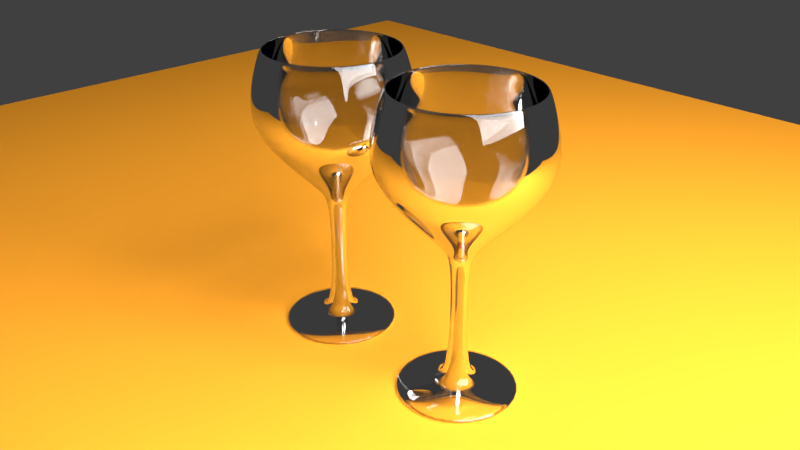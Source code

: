 # Source: winw_glasses.blend  (saved by Blender 2.79.0; exported with 4.5.12 LTS)
import bpy
from mathutils import Matrix  # noqa: F401  (used for matrix-valued properties, if any)

bpy.ops.wm.read_factory_settings(use_empty=True)
scene = bpy.context.scene
scene.name = 'Scene'

# ---- collections
col_collection_1 = bpy.data.collections.new('Collection 1'); scene.collection.children.link(col_collection_1)

# ---- materials (node trees are filled in below, after node groups)
mat_material_001 = bpy.data.materials.new('Material.001')
mat_material_001.alpha_threshold = 0.0
mat_material_001.roughness = 0.5
mat_material_003 = bpy.data.materials.new('Material.003')
mat_material_003.alpha_threshold = 0.0
mat_material_003.roughness = 0.5
mat_material_002 = bpy.data.materials.new('Material.002')
mat_material_002.alpha_threshold = 0.0
mat_material_002.roughness = 0.5

# ---- material node trees
mat_material_001.use_nodes = True; mat_material_001.node_tree.nodes.clear()
_N = mat_material_001.node_tree.nodes; _L = mat_material_001.node_tree.links
n0 = _N.new('ShaderNodeOutputMaterial'); n0.name = 'Material Output'; n0.location = (300, 300)
n1 = _N.new('ShaderNodeBsdfGlass'); n1.name = 'Glass BSDF'; n1.location = (10, 300)
n1.distribution = 'BECKMANN'
n1.inputs[0].default_value = (0.8, 0.8, 0.8, 1.0)
n1.inputs[2].default_value = 1.45
_L.new(n1.outputs[0], n0.inputs[0])
n0.is_active_output = True
mat_material_003.use_nodes = True; mat_material_003.node_tree.nodes.clear()
_N = mat_material_003.node_tree.nodes; _L = mat_material_003.node_tree.links
n0 = _N.new('ShaderNodeOutputMaterial'); n0.name = 'Material Output'; n0.location = (300, 300)
n1 = _N.new('ShaderNodeEmission'); n1.name = 'Emission'; n1.location = (10, 300)
n1.inputs[0].default_value = (0.8, 0.8, 0.8, 1.0)
n1.inputs[1].default_value = 20.0
_L.new(n1.outputs[0], n0.inputs[0])
n0.is_active_output = True
mat_material_002.use_nodes = True; mat_material_002.node_tree.nodes.clear()
_N = mat_material_002.node_tree.nodes; _L = mat_material_002.node_tree.links
n0 = _N.new('ShaderNodeOutputMaterial'); n0.name = 'Material Output'; n0.location = (300, 300)
n1 = _N.new('ShaderNodeBsdfDiffuse'); n1.name = 'Diffuse BSDF'; n1.location = (10, 300)
n1.inputs[0].default_value = (0.8, 0.3049, 0.0217, 1.0)
_L.new(n1.outputs[0], n0.inputs[0])
n0.is_active_output = True

# ---- world
world_world = bpy.data.worlds.new('World'); scene.world = world_world
world_world.color = (0.05088, 0.05088, 0.05088)
world_world.use_sun_shadow = False
world_world.sun_shadow_jitter_overblur = 0.0
world_world.cycles.sampling_method = 'MANUAL'

# ---- cameras
cam_camera = bpy.data.cameras.new('Camera')
cam_camera.clip_end = 100.0
cam_camera.lens = 35.0
cam_camera.sensor_width = 32.0
cam_camera.sensor_height = 18.0
cam_camera.ortho_scale = 7.314
cam_camera.dof.focus_distance = 0.0

# ---- lights
light_lamp = bpy.data.lights.new('Lamp', 'POINT')
light_lamp.transmission_factor = 0.0
light_lamp.cutoff_distance = 30.0
light_lamp.energy = 100.0
light_lamp.shadow_buffer_clip_start = 1.001
light_lamp.shadow_soft_size = 0.1
light_lamp.shadow_maximum_resolution = 0.006
light_lamp.use_absolute_resolution = True

# ---- meshes
me_cylinder_001 = bpy.data.meshes.new('Cylinder.001')
me_cylinder_001.from_pydata([(9.632e-08, 0.1888, -1.0), (1.242e-08, 0.8954, 1.0), (0.03683, 0.1852, -1.0), (0.1747, 0.8782, 1.0), (0.07225, 0.1744, -1.0), (0.3426, 0.8272, 1.0), (0.1049, 0.157, -1.0), (0.4974, 0.7445, 1.0), (0.1335, 0.1335, -1.0), (0.6331, 0.6331, 1.0), (0.157, 0.1049, -1.0), (0.7445, 0.4974, 1.0), (0.1744, 0.07225, -1.0), (0.8272, 0.3426, 1.0), (0.1852, 0.03683, -1.0), (0.8782, 0.1747, 1.0), (0.1888, 2.454e-07, -1.0), (0.8954, 9.742e-08, 1.0), (0.1852, -0.03683, -1.0), (0.8782, -0.1747, 1.0), (0.1744, -0.07225, -1.0), (0.8272, -0.3426, 1.0), (0.157, -0.1049, -1.0), (0.7445, -0.4974, 1.0), (0.1335, -0.1335, -1.0), (0.6331, -0.6331, 1.0), (0.1049, -0.157, -1.0), (0.4974, -0.7445, 1.0), (0.07225, -0.1744, -1.0), (0.3426, -0.8272, 1.0), (0.03683, -0.1852, -1.0), (0.1747, -0.8782, 1.0), (3.48e-08, -0.1888, -1.0), (-2.793e-07, -0.8954, 1.0), (-0.03683, -0.1852, -1.0), (-0.1747, -0.8782, 1.0), (-0.07225, -0.1744, -1.0), (-0.3426, -0.8272, 1.0), (-0.1049, -0.157, -1.0), (-0.4974, -0.7445, 1.0), (-0.1335, -0.1335, -1.0), (-0.6331, -0.6331, 1.0), (-0.157, -0.1049, -1.0), (-0.7445, -0.4974, 1.0), (-0.1744, -0.07225, -1.0), (-0.8272, -0.3426, 1.0), (-0.1852, -0.03683, -1.0), (-0.8782, -0.1747, 1.0), (-0.1888, 4.135e-07, -1.0), (-0.8954, 8.944e-07, 1.0), (-0.1852, 0.03684, -1.0), (-0.8782, 0.1747, 1.0), (-0.1744, 0.07225, -1.0), (-0.8272, 0.3426, 1.0), (-0.157, 0.1049, -1.0), (-0.7445, 0.4974, 1.0), (-0.1335, 0.1335, -1.0), (-0.6331, 0.6331, 1.0), (-0.1049, 0.157, -1.0), (-0.4974, 0.7445, 1.0), (-0.07225, 0.1744, -1.0), (-0.3426, 0.8272, 1.0), (-0.03683, 0.1852, -1.0), (-0.1747, 0.8782, 1.0), (3.665e-08, 0.6913, -0.5), (-1.155e-08, 1.097, 0.0), (-6.114e-09, 1.051, 0.5), (0.2051, 1.031, 0.5), (0.2141, 1.076, 0.0), (0.1349, 0.6781, -0.5), (0.4024, 0.9715, 0.5), (0.4199, 1.014, 0.0), (0.2646, 0.6387, -0.5), (0.5842, 0.8743, 0.5), (0.6096, 0.9124, 0.0), (0.3841, 0.5748, -0.5), (0.7435, 0.7435, 0.5), (0.7759, 0.7759, 0.0), (0.4889, 0.4889, -0.5), (0.8743, 0.5842, 0.5), (0.9124, 0.6096, 0.0), (0.5748, 0.3841, -0.5), (0.9715, 0.4024, 0.5), (1.014, 0.4199, 0.0), (0.6387, 0.2646, -0.5), (1.031, 0.2051, 0.5), (1.076, 0.2141, 0.0), (0.6781, 0.1349, -0.5), (1.051, 6.471e-08, 0.5), (1.097, 5.512e-08, 0.0), (0.6913, 1.402e-07, -0.5), (1.031, -0.2051, 0.5), (1.076, -0.2141, 0.0), (0.6781, -0.1349, -0.5), (0.9715, -0.4024, 0.5), (1.014, -0.4199, 0.0), (0.6387, -0.2646, -0.5), (0.8743, -0.5842, 0.5), (0.9124, -0.6096, 0.0), (0.5748, -0.3841, -0.5), (0.7435, -0.7435, 0.5), (0.7759, -0.7759, 0.0), (0.4889, -0.4889, -0.5), (0.5842, -0.8743, 0.5), (0.6096, -0.9124, 0.0), (0.3841, -0.5748, -0.5), (0.4024, -0.9715, 0.5), (0.4199, -1.014, 0.0), (0.2646, -0.6387, -0.5), (0.2051, -1.031, 0.5), (0.2141, -1.076, 0.0), (0.1349, -0.6781, -0.5), (-3.487e-07, -1.051, 0.5), (-3.691e-07, -1.097, 0.0), (-1.886e-07, -0.6913, -0.5), (-0.2051, -1.031, 0.5), (-0.2141, -1.076, 0.0), (-0.1349, -0.6781, -0.5), (-0.4024, -0.9715, 0.5), (-0.4199, -1.014, 0.0), (-0.2646, -0.6387, -0.5), (-0.5842, -0.8743, 0.5), (-0.6096, -0.9124, 0.0), (-0.3841, -0.5748, -0.5), (-0.7435, -0.7435, 0.5), (-0.7759, -0.7759, 0.0), (-0.4889, -0.4889, -0.5), (-0.8743, -0.5842, 0.5), (-0.9124, -0.6096, 0.0), (-0.5748, -0.3841, -0.5), (-0.9715, -0.4024, 0.5), (-1.014, -0.4199, 0.0), (-0.6387, -0.2646, -0.5), (-1.031, -0.2051, 0.5), (-1.076, -0.2141, 0.0), (-0.6781, -0.1349, -0.5), (-1.051, 1.001e-06, 0.5), (-1.097, 1.032e-06, 0.0), (-0.6913, 7.555e-07, -0.5), (-1.031, 0.2051, 0.5), (-1.076, 0.2141, 0.0), (-0.6781, 0.1349, -0.5), (-0.9715, 0.4024, 0.5), (-1.014, 0.4199, 0.0), (-0.6387, 0.2646, -0.5), (-0.8743, 0.5842, 0.5), (-0.9124, 0.6096, 0.0), (-0.5748, 0.3841, -0.5), (-0.7435, 0.7435, 0.5), (-0.7759, 0.7759, 0.0), (-0.4889, 0.4889, -0.5), (-0.5842, 0.8743, 0.5), (-0.6096, 0.9124, 0.0), (-0.3841, 0.5748, -0.5), (-0.4024, 0.9715, 0.5), (-0.4199, 1.014, 0.0), (-0.2646, 0.6387, -0.5), (-0.2051, 1.031, 0.5), (-0.2141, 1.076, 0.0), (-0.1349, 0.6781, -0.5), (9.768e-08, 0.1799, -0.9527), (1.775e-08, 0.853, 0.9527), (0.03509, 0.1764, -0.9527), (0.1664, 0.8366, 0.9527), (0.06884, 0.1662, -0.9527), (0.3264, 0.7881, 0.9527), (0.09993, 0.1496, -0.9527), (0.4739, 0.7093, 0.9527), (0.1272, 0.1272, -0.9527), (0.6032, 0.6032, 0.9527), (0.1496, 0.09993, -0.9527), (0.7093, 0.4739, 0.9527), (0.1662, 0.06884, -0.9527), (0.7881, 0.3264, 0.9527), (0.1764, 0.03509, -0.9527), (0.8366, 0.1664, 0.9527), (0.1799, 2.48e-07, -0.9527), (0.853, 1.07e-07, 0.9527), (0.1764, -0.03509, -0.9527), (0.8366, -0.1664, 0.9527), (0.1662, -0.06884, -0.9527), (0.7881, -0.3264, 0.9527), (0.1496, -0.09993, -0.9527), (0.7093, -0.4739, 0.9527), (0.1272, -0.1272, -0.9527), (0.6032, -0.6032, 0.9527), (0.09993, -0.1496, -0.9527), (0.4739, -0.7093, 0.9527), (0.06884, -0.1662, -0.9527), (0.3264, -0.7881, 0.9527), (0.03509, -0.1764, -0.9527), (0.1664, -0.8366, 0.9527), (3.907e-08, -0.1799, -0.9527), (-2.602e-07, -0.853, 0.9527), (-0.03509, -0.1764, -0.9527), (-0.1664, -0.8366, 0.9527), (-0.06884, -0.1662, -0.9527), (-0.3264, -0.7881, 0.9527), (-0.09993, -0.1496, -0.9527), (-0.4739, -0.7093, 0.9527), (-0.1272, -0.1272, -0.9527), (-0.6032, -0.6032, 0.9527), (-0.1496, -0.09993, -0.9527), (-0.7093, -0.4739, 0.9527), (-0.1662, -0.06884, -0.9527), (-0.7881, -0.3264, 0.9527), (-0.1764, -0.03509, -0.9527), (-0.8366, -0.1664, 0.9527), (-0.1799, 4.082e-07, -0.9527), (-0.853, 8.663e-07, 0.9527), (-0.1764, 0.03509, -0.9527), (-0.8366, 0.1664, 0.9527), (-0.1662, 0.06884, -0.9527), (-0.7881, 0.3264, 0.9527), (-0.1496, 0.09993, -0.9527), (-0.7093, 0.4739, 0.9527), (-0.1272, 0.1272, -0.9527), (-0.6032, 0.6032, 0.9527), (-0.09993, 0.1496, -0.9527), (-0.4739, 0.7093, 0.9527), (-0.06884, 0.1662, -0.9527), (-0.3264, 0.7881, 0.9527), (-0.03509, 0.1764, -0.9527), (-0.1664, 0.8366, 0.9527), (4.083e-08, 0.6586, -0.4763), (-5.094e-09, 1.045, 4.708e-08), (8.74e-11, 1.002, 0.4763), (0.1954, 0.9825, 0.4763), (0.2039, 1.025, 4.708e-08), (0.1285, 0.646, -0.4763), (0.3834, 0.9255, 0.4763), (0.4001, 0.9658, 4.708e-08), (0.2521, 0.6085, -0.4763), (0.5565, 0.8329, 0.4763), (0.5808, 0.8692, 4.708e-08), (0.3659, 0.5476, -0.4763), (0.7083, 0.7083, 0.4763), (0.7392, 0.7392, 4.708e-08), (0.4657, 0.4657, -0.4763), (0.8329, 0.5565, 0.4763), (0.8692, 0.5808, 4.708e-08), (0.5476, 0.3659, -0.4763), (0.9255, 0.3834, 0.4763), (0.9658, 0.4001, 4.708e-08), (0.6085, 0.2521, -0.4763), (0.9825, 0.1954, 0.4763), (1.025, 0.2039, 4.708e-08), (0.646, 0.1285, -0.4763), (1.002, 7.587e-08, 0.4763), (1.045, 6.673e-08, 4.708e-08), (0.6586, 1.477e-07, -0.4763), (0.9825, -0.1954, 0.4763), (1.025, -0.2039, 4.708e-08), (0.646, -0.1285, -0.4763), (0.9255, -0.3834, 0.4763), (0.9658, -0.4001, 4.708e-08), (0.6085, -0.2521, -0.4763), (0.8329, -0.5565, 0.4763), (0.8692, -0.5808, 4.708e-08), (0.5476, -0.3659, -0.4763), (0.7083, -0.7083, 0.4763), (0.7392, -0.7392, 4.708e-08), (0.4657, -0.4657, -0.4763), (0.5565, -0.8329, 0.4763), (0.5808, -0.8692, 4.708e-08), (0.3659, -0.5476, -0.4763), (0.3834, -0.9255, 0.4763), (0.4001, -0.9658, 4.708e-08), (0.2521, -0.6085, -0.4763), (0.1954, -0.9825, 0.4763), (0.2039, -1.025, 4.708e-08), (0.1285, -0.646, -0.4763), (-3.263e-07, -1.002, 0.4763), (-3.457e-07, -1.045, 4.708e-08), (-1.738e-07, -0.6586, -0.4763), (-0.1954, -0.9825, 0.4763), (-0.2039, -1.025, 4.708e-08), (-0.1285, -0.646, -0.4763), (-0.3834, -0.9255, 0.4763), (-0.4001, -0.9658, 4.708e-08), (-0.2521, -0.6085, -0.4763), (-0.5565, -0.8329, 0.4763), (-0.5808, -0.8692, 4.708e-08), (-0.3659, -0.5476, -0.4763), (-0.7083, -0.7083, 0.4763), (-0.7392, -0.7392, 4.708e-08), (-0.4657, -0.4657, -0.4763), (-0.8329, -0.5565, 0.4763), (-0.8692, -0.5808, 4.708e-08), (-0.5476, -0.3659, -0.4763), (-0.9255, -0.3834, 0.4763), (-0.9658, -0.4001, 4.708e-08), (-0.6085, -0.2521, -0.4763), (-0.9825, -0.1954, 0.4763), (-1.025, -0.2039, 4.708e-08), (-0.646, -0.1285, -0.4763), (-1.002, 9.675e-07, 0.4763), (-1.045, 9.972e-07, 4.708e-08), (-0.6586, 7.34e-07, -0.4763), (-0.9825, 0.1954, 0.4763), (-1.025, 0.2039, 4.708e-08), (-0.646, 0.1285, -0.4763), (-0.9255, 0.3834, 0.4763), (-0.9658, 0.4001, 4.708e-08), (-0.6085, 0.2521, -0.4763), (-0.8329, 0.5565, 0.4763), (-0.8692, 0.5808, 4.708e-08), (-0.5476, 0.3659, -0.4763), (-0.7083, 0.7083, 0.4763), (-0.7392, 0.7392, 4.708e-08), (-0.4657, 0.4657, -0.4763), (-0.5565, 0.8329, 0.4763), (-0.5808, 0.8692, 4.708e-08), (-0.3659, 0.5476, -0.4763), (-0.3834, 0.9255, 0.4763), (-0.4001, 0.9658, 4.708e-08), (-0.2521, 0.6085, -0.4763), (-0.1954, 0.9825, 0.4763), (-0.2039, 1.025, 4.708e-08), (-0.1285, 0.646, -0.4763), (1.026e-07, 0.1014, -1.185), (0.01979, 0.09949, -1.185), (0.03882, 0.09372, -1.185), (0.05636, 0.08434, -1.185), (0.07173, 0.07173, -1.185), (0.08434, 0.05636, -1.185), (0.09372, 0.03882, -1.185), (0.09949, 0.01979, -1.185), (0.1014, 2.655e-07, -1.185), (0.09949, -0.01979, -1.185), (0.09372, -0.03882, -1.185), (0.08434, -0.05636, -1.185), (0.07173, -0.07173, -1.185), (0.05636, -0.08434, -1.185), (0.03882, -0.09372, -1.185), (0.01979, -0.09949, -1.185), (6.955e-08, -0.1014, -1.185), (-0.01979, -0.09949, -1.185), (-0.03882, -0.09372, -1.185), (-0.05636, -0.08434, -1.185), (-0.07173, -0.07173, -1.185), (-0.08434, -0.05636, -1.185), (-0.09372, -0.03882, -1.185), (-0.09949, -0.01979, -1.185), (-0.1014, 3.557e-07, -1.185), (-0.09949, 0.01979, -1.185), (-0.09372, 0.03882, -1.185), (-0.08434, 0.05636, -1.185), (-0.07173, 0.07173, -1.185), (-0.05636, 0.08434, -1.185), (-0.03882, 0.09372, -1.185), (-0.01979, 0.09949, -1.185), (-5.123e-08, 0.1014, -2.701), (0.01979, 0.09949, -2.701), (0.03882, 0.09372, -2.701), (0.05636, 0.08434, -2.701), (0.07173, 0.07173, -2.701), (0.08434, 0.05636, -2.701), (0.09372, 0.03882, -2.701), (0.09949, 0.01979, -2.701), (0.1014, 2.655e-07, -2.701), (0.09949, -0.01979, -2.701), (0.09372, -0.03882, -2.701), (0.08434, -0.05636, -2.701), (0.07173, -0.07173, -2.701), (0.05636, -0.08434, -2.701), (0.03882, -0.09372, -2.701), (0.01979, -0.09949, -2.701), (-8.428e-08, -0.1014, -2.701), (-0.01979, -0.09949, -2.701), (-0.03882, -0.09372, -2.701), (-0.05636, -0.08434, -2.701), (-0.07173, -0.07173, -2.701), (-0.08434, -0.05636, -2.701), (-0.09372, -0.03882, -2.701), (-0.09949, -0.01979, -2.701), (-0.1014, 3.557e-07, -2.701), (-0.09949, 0.01979, -2.701), (-0.09372, 0.03882, -2.701), (-0.08434, 0.05636, -2.701), (-0.07173, 0.07173, -2.701), (-0.05636, 0.08434, -2.701), (-0.03882, 0.09372, -2.701), (-0.01979, 0.09949, -2.701), (-1.341e-07, 0.2997, -2.797), (0.05847, 0.294, -2.797), (0.1147, 0.2769, -2.797), (0.1665, 0.2492, -2.797), (0.2119, 0.2119, -2.797), (0.2492, 0.1665, -2.797), (0.2769, 0.1147, -2.797), (0.294, 0.05848, -2.797), (0.2997, 2.118e-07, -2.797), (0.294, -0.05847, -2.797), (0.2769, -0.1147, -2.797), (0.2492, -0.1665, -2.797), (0.2119, -0.2119, -2.797), (0.1665, -0.2492, -2.797), (0.1147, -0.2769, -2.797), (0.05847, -0.294, -2.797), (-2.318e-07, -0.2997, -2.797), (-0.05848, -0.294, -2.797), (-0.1147, -0.2769, -2.797), (-0.1665, -0.2492, -2.797), (-0.2119, -0.2119, -2.797), (-0.2492, -0.1665, -2.797), (-0.2769, -0.1147, -2.797), (-0.294, -0.05847, -2.797), (-0.2997, 4.786e-07, -2.797), (-0.294, 0.05848, -2.797), (-0.2769, 0.1147, -2.797), (-0.2492, 0.1665, -2.797), (-0.2119, 0.2119, -2.797), (-0.1665, 0.2492, -2.797), (-0.1147, 0.2769, -2.797), (-0.05847, 0.294, -2.797), (-1.341e-07, 0.2997, -2.797), (0.05847, 0.294, -2.797), (0.1147, 0.2769, -2.797), (0.1665, 0.2492, -2.797), (0.2119, 0.2119, -2.797), (0.2492, 0.1665, -2.797), (0.2769, 0.1147, -2.797), (0.294, 0.05848, -2.797), (0.2997, 2.118e-07, -2.797), (0.294, -0.05847, -2.797), (0.2769, -0.1147, -2.797), (0.2492, -0.1665, -2.797), (0.2119, -0.2119, -2.797), (0.1665, -0.2492, -2.797), (0.1147, -0.2769, -2.797), (0.05847, -0.294, -2.797), (-2.318e-07, -0.2997, -2.797), (-0.05848, -0.294, -2.797), (-0.1147, -0.2769, -2.797), (-0.1665, -0.2492, -2.797), (-0.2119, -0.2119, -2.797), (-0.2492, -0.1665, -2.797), (-0.2769, -0.1147, -2.797), (-0.294, -0.05847, -2.797), (-0.2997, 4.786e-07, -2.797), (-0.294, 0.05848, -2.797), (-0.2769, 0.1147, -2.797), (-0.2492, 0.1665, -2.797), (-0.2119, 0.2119, -2.797), (-0.1665, 0.2492, -2.797), (-0.1147, 0.2769, -2.797), (-0.05847, 0.294, -2.797), (-6.814e-08, 0.7991, -2.896), (0.1559, 0.7837, -2.896), (0.3058, 0.7382, -2.896), (0.4439, 0.6644, -2.896), (0.565, 0.565, -2.896), (0.6644, 0.4439, -2.896), (0.7382, 0.3058, -2.896), (0.7837, 0.1559, -2.896), (0.7991, 7.285e-08, -2.896), (0.7837, -0.1559, -2.896), (0.7382, -0.3058, -2.896), (0.6644, -0.4439, -2.896), (0.565, -0.565, -2.896), (0.4439, -0.6644, -2.896), (0.3058, -0.7382, -2.896), (0.1559, -0.7837, -2.896), (-3.285e-07, -0.7991, -2.896), (-0.1559, -0.7837, -2.896), (-0.3058, -0.7382, -2.896), (-0.4439, -0.6644, -2.896), (-0.565, -0.565, -2.896), (-0.6644, -0.4439, -2.896), (-0.7382, -0.3058, -2.896), (-0.7837, -0.1559, -2.896), (-0.7991, 7.841e-07, -2.896), (-0.7837, 0.1559, -2.896), (-0.7382, 0.3058, -2.896), (-0.6644, 0.4439, -2.896), (-0.565, 0.565, -2.896), (-0.4439, 0.6644, -2.896), (-0.3058, 0.7382, -2.896), (-0.1559, 0.7837, -2.896), (-1.032e-07, 0.7991, -2.992), (0.1559, 0.7837, -2.992), (0.3058, 0.7382, -2.992), (0.4439, 0.6644, -2.992), (0.565, 0.565, -2.992), (0.6644, 0.4439, -2.992), (0.7382, 0.3058, -2.992), (0.7837, 0.1559, -2.992), (0.7991, 7.285e-08, -2.992), (0.7837, -0.1559, -2.992), (0.7382, -0.3058, -2.992), (0.6644, -0.4439, -2.992), (0.565, -0.565, -2.992), (0.4439, -0.6644, -2.992), (0.3058, -0.7382, -2.992), (0.1559, -0.7837, -2.992), (-3.636e-07, -0.7991, -2.992), (-0.1559, -0.7837, -2.992), (-0.3058, -0.7382, -2.992), (-0.4439, -0.6644, -2.992), (-0.565, -0.565, -2.992), (-0.6644, -0.4439, -2.992), (-0.7382, -0.3058, -2.992), (-0.7837, -0.1559, -2.992), (-0.7991, 7.841e-07, -2.992), (-0.7837, 0.1559, -2.992), (-0.7382, 0.3058, -2.992), (-0.6644, 0.4439, -2.992), (-0.565, 0.565, -2.992), (-0.4439, 0.6644, -2.992), (-0.3058, 0.7382, -2.992), (-0.1559, 0.7837, -2.992)], [], [(66, 67, 3, 1), (67, 70, 5, 3), (70, 73, 7, 5), (73, 76, 9, 7), (76, 79, 11, 9), (79, 82, 13, 11), (82, 85, 15, 13), (85, 88, 17, 15), (88, 91, 19, 17), (91, 94, 21, 19), (94, 97, 23, 21), (97, 100, 25, 23), (100, 103, 27, 25), (103, 106, 29, 27), (106, 109, 31, 29), (109, 112, 33, 31), (112, 115, 35, 33), (115, 118, 37, 35), (118, 121, 39, 37), (121, 124, 41, 39), (124, 127, 43, 41), (127, 130, 45, 43), (130, 133, 47, 45), (133, 136, 49, 47), (136, 139, 51, 49), (139, 142, 53, 51), (142, 145, 55, 53), (145, 148, 57, 55), (148, 151, 59, 57), (151, 154, 61, 59), (226, 161, 163, 227), (154, 157, 63, 61), (157, 66, 1, 63), (40, 38, 339, 340), (62, 0, 64, 159), (159, 64, 65, 158), (158, 65, 66, 157), (60, 62, 159, 156), (156, 159, 158, 155), (155, 158, 157, 154), (58, 60, 156, 153), (153, 156, 155, 152), (152, 155, 154, 151), (56, 58, 153, 150), (150, 153, 152, 149), (149, 152, 151, 148), (54, 56, 150, 147), (147, 150, 149, 146), (146, 149, 148, 145), (52, 54, 147, 144), (144, 147, 146, 143), (143, 146, 145, 142), (50, 52, 144, 141), (141, 144, 143, 140), (140, 143, 142, 139), (48, 50, 141, 138), (138, 141, 140, 137), (137, 140, 139, 136), (46, 48, 138, 135), (135, 138, 137, 134), (134, 137, 136, 133), (44, 46, 135, 132), (132, 135, 134, 131), (131, 134, 133, 130), (42, 44, 132, 129), (129, 132, 131, 128), (128, 131, 130, 127), (40, 42, 129, 126), (126, 129, 128, 125), (125, 128, 127, 124), (38, 40, 126, 123), (123, 126, 125, 122), (122, 125, 124, 121), (36, 38, 123, 120), (120, 123, 122, 119), (119, 122, 121, 118), (34, 36, 120, 117), (117, 120, 119, 116), (116, 119, 118, 115), (32, 34, 117, 114), (114, 117, 116, 113), (113, 116, 115, 112), (30, 32, 114, 111), (111, 114, 113, 110), (110, 113, 112, 109), (28, 30, 111, 108), (108, 111, 110, 107), (107, 110, 109, 106), (26, 28, 108, 105), (105, 108, 107, 104), (104, 107, 106, 103), (24, 26, 105, 102), (102, 105, 104, 101), (101, 104, 103, 100), (22, 24, 102, 99), (99, 102, 101, 98), (98, 101, 100, 97), (20, 22, 99, 96), (96, 99, 98, 95), (95, 98, 97, 94), (18, 20, 96, 93), (93, 96, 95, 92), (92, 95, 94, 91), (16, 18, 93, 90), (90, 93, 92, 89), (89, 92, 91, 88), (14, 16, 90, 87), (87, 90, 89, 86), (86, 89, 88, 85), (12, 14, 87, 84), (84, 87, 86, 83), (83, 86, 85, 82), (10, 12, 84, 81), (81, 84, 83, 80), (80, 83, 82, 79), (8, 10, 81, 78), (78, 81, 80, 77), (77, 80, 79, 76), (6, 8, 78, 75), (75, 78, 77, 74), (74, 77, 76, 73), (4, 6, 75, 72), (72, 75, 74, 71), (71, 74, 73, 70), (2, 4, 72, 69), (69, 72, 71, 68), (68, 71, 70, 67), (0, 2, 69, 64), (64, 69, 68, 65), (65, 68, 67, 66), (227, 163, 165, 230), (230, 165, 167, 233), (233, 167, 169, 236), (236, 169, 171, 239), (239, 171, 173, 242), (242, 173, 175, 245), (245, 175, 177, 248), (248, 177, 179, 251), (251, 179, 181, 254), (254, 181, 183, 257), (257, 183, 185, 260), (260, 185, 187, 263), (263, 187, 189, 266), (266, 189, 191, 269), (269, 191, 193, 272), (272, 193, 195, 275), (275, 195, 197, 278), (278, 197, 199, 281), (281, 199, 201, 284), (284, 201, 203, 287), (287, 203, 205, 290), (290, 205, 207, 293), (293, 207, 209, 296), (296, 209, 211, 299), (299, 211, 213, 302), (302, 213, 215, 305), (305, 215, 217, 308), (308, 217, 219, 311), (311, 219, 221, 314), (314, 221, 223, 317), (317, 223, 161, 226), (160, 162, 164, 166, 168, 170, 172, 174, 176, 178, 180, 182, 184, 186, 188, 190, 192, 194, 196, 198, 200, 202, 204, 206, 208, 210, 212, 214, 216, 218, 220, 222), (222, 319, 224, 160), (319, 318, 225, 224), (318, 317, 226, 225), (220, 316, 319, 222), (316, 315, 318, 319), (315, 314, 317, 318), (218, 313, 316, 220), (313, 312, 315, 316), (312, 311, 314, 315), (216, 310, 313, 218), (310, 309, 312, 313), (309, 308, 311, 312), (214, 307, 310, 216), (307, 306, 309, 310), (306, 305, 308, 309), (212, 304, 307, 214), (304, 303, 306, 307), (303, 302, 305, 306), (210, 301, 304, 212), (301, 300, 303, 304), (300, 299, 302, 303), (208, 298, 301, 210), (298, 297, 300, 301), (297, 296, 299, 300), (206, 295, 298, 208), (295, 294, 297, 298), (294, 293, 296, 297), (204, 292, 295, 206), (292, 291, 294, 295), (291, 290, 293, 294), (202, 289, 292, 204), (289, 288, 291, 292), (288, 287, 290, 291), (200, 286, 289, 202), (286, 285, 288, 289), (285, 284, 287, 288), (198, 283, 286, 200), (283, 282, 285, 286), (282, 281, 284, 285), (196, 280, 283, 198), (280, 279, 282, 283), (279, 278, 281, 282), (194, 277, 280, 196), (277, 276, 279, 280), (276, 275, 278, 279), (192, 274, 277, 194), (274, 273, 276, 277), (273, 272, 275, 276), (190, 271, 274, 192), (271, 270, 273, 274), (270, 269, 272, 273), (188, 268, 271, 190), (268, 267, 270, 271), (267, 266, 269, 270), (186, 265, 268, 188), (265, 264, 267, 268), (264, 263, 266, 267), (184, 262, 265, 186), (262, 261, 264, 265), (261, 260, 263, 264), (182, 259, 262, 184), (259, 258, 261, 262), (258, 257, 260, 261), (180, 256, 259, 182), (256, 255, 258, 259), (255, 254, 257, 258), (178, 253, 256, 180), (253, 252, 255, 256), (252, 251, 254, 255), (176, 250, 253, 178), (250, 249, 252, 253), (249, 248, 251, 252), (174, 247, 250, 176), (247, 246, 249, 250), (246, 245, 248, 249), (172, 244, 247, 174), (244, 243, 246, 247), (243, 242, 245, 246), (170, 241, 244, 172), (241, 240, 243, 244), (240, 239, 242, 243), (168, 238, 241, 170), (238, 237, 240, 241), (237, 236, 239, 240), (166, 235, 238, 168), (235, 234, 237, 238), (234, 233, 236, 237), (164, 232, 235, 166), (232, 231, 234, 235), (231, 230, 233, 234), (162, 229, 232, 164), (229, 228, 231, 232), (228, 227, 230, 231), (160, 224, 229, 162), (224, 225, 228, 229), (225, 226, 227, 228), (3, 5, 165, 163), (21, 23, 183, 181), (39, 41, 201, 199), (57, 59, 219, 217), (13, 15, 175, 173), (31, 33, 193, 191), (49, 51, 211, 209), (5, 7, 167, 165), (23, 25, 185, 183), (41, 43, 203, 201), (59, 61, 221, 219), (15, 17, 177, 175), (33, 35, 195, 193), (51, 53, 213, 211), (7, 9, 169, 167), (25, 27, 187, 185), (43, 45, 205, 203), (61, 63, 223, 221), (17, 19, 179, 177), (35, 37, 197, 195), (53, 55, 215, 213), (9, 11, 171, 169), (27, 29, 189, 187), (45, 47, 207, 205), (1, 3, 163, 161), (63, 1, 161, 223), (19, 21, 181, 179), (37, 39, 199, 197), (55, 57, 217, 215), (11, 13, 173, 171), (29, 31, 191, 189), (47, 49, 209, 207), (334, 333, 365, 366), (58, 56, 348, 349), (14, 12, 326, 327), (32, 30, 335, 336), (50, 48, 344, 345), (6, 4, 322, 323), (24, 22, 331, 332), (42, 40, 340, 341), (60, 58, 349, 350), (16, 14, 327, 328), (34, 32, 336, 337), (52, 50, 345, 346), (8, 6, 323, 324), (26, 24, 332, 333), (44, 42, 341, 342), (62, 60, 350, 351), (18, 16, 328, 329), (36, 34, 337, 338), (54, 52, 346, 347), (10, 8, 324, 325), (28, 26, 333, 334), (46, 44, 342, 343), (2, 0, 320, 321), (0, 62, 351, 320), (20, 18, 329, 330), (38, 36, 338, 339), (56, 54, 347, 348), (12, 10, 325, 326), (30, 28, 334, 335), (48, 46, 343, 344), (4, 2, 321, 322), (22, 20, 330, 331), (369, 368, 400, 401), (321, 320, 352, 353), (348, 347, 379, 380), (335, 334, 366, 367), (322, 321, 353, 354), (349, 348, 380, 381), (336, 335, 367, 368), (323, 322, 354, 355), (350, 349, 381, 382), (337, 336, 368, 369), (324, 323, 355, 356), (351, 350, 382, 383), (338, 337, 369, 370), (325, 324, 356, 357), (320, 351, 383, 352), (339, 338, 370, 371), (326, 325, 357, 358), (340, 339, 371, 372), (327, 326, 358, 359), (341, 340, 372, 373), (328, 327, 359, 360), (342, 341, 373, 374), (329, 328, 360, 361), (343, 342, 374, 375), (330, 329, 361, 362), (344, 343, 375, 376), (331, 330, 362, 363), (345, 344, 376, 377), (332, 331, 363, 364), (346, 345, 377, 378), (333, 332, 364, 365), (347, 346, 378, 379), (404, 403, 435, 436), (356, 355, 387, 388), (383, 382, 414, 415), (370, 369, 401, 402), (357, 356, 388, 389), (352, 383, 415, 384), (371, 370, 402, 403), (358, 357, 389, 390), (372, 371, 403, 404), (359, 358, 390, 391), (373, 372, 404, 405), (360, 359, 391, 392), (374, 373, 405, 406), (361, 360, 392, 393), (375, 374, 406, 407), (362, 361, 393, 394), (376, 375, 407, 408), (363, 362, 394, 395), (377, 376, 408, 409), (364, 363, 395, 396), (378, 377, 409, 410), (365, 364, 396, 397), (379, 378, 410, 411), (366, 365, 397, 398), (353, 352, 384, 385), (380, 379, 411, 412), (367, 366, 398, 399), (354, 353, 385, 386), (381, 380, 412, 413), (368, 367, 399, 400), (355, 354, 386, 387), (382, 381, 413, 414), (439, 438, 470, 471), (391, 390, 422, 423), (405, 404, 436, 437), (392, 391, 423, 424), (406, 405, 437, 438), (393, 392, 424, 425), (407, 406, 438, 439), (394, 393, 425, 426), (408, 407, 439, 440), (395, 394, 426, 427), (409, 408, 440, 441), (396, 395, 427, 428), (410, 409, 441, 442), (397, 396, 428, 429), (411, 410, 442, 443), (398, 397, 429, 430), (385, 384, 416, 417), (412, 411, 443, 444), (399, 398, 430, 431), (386, 385, 417, 418), (413, 412, 444, 445), (400, 399, 431, 432), (387, 386, 418, 419), (414, 413, 445, 446), (401, 400, 432, 433), (388, 387, 419, 420), (415, 414, 446, 447), (402, 401, 433, 434), (389, 388, 420, 421), (384, 415, 447, 416), (403, 402, 434, 435), (390, 389, 421, 422), (474, 473, 505, 506), (426, 425, 457, 458), (440, 439, 471, 472), (427, 426, 458, 459), (441, 440, 472, 473), (428, 427, 459, 460), (442, 441, 473, 474), (429, 428, 460, 461), (443, 442, 474, 475), (430, 429, 461, 462), (417, 416, 448, 449), (444, 443, 475, 476), (431, 430, 462, 463), (418, 417, 449, 450), (445, 444, 476, 477), (432, 431, 463, 464), (419, 418, 450, 451), (446, 445, 477, 478), (433, 432, 464, 465), (420, 419, 451, 452), (447, 446, 478, 479), (434, 433, 465, 466), (421, 420, 452, 453), (416, 447, 479, 448), (435, 434, 466, 467), (422, 421, 453, 454), (436, 435, 467, 468), (423, 422, 454, 455), (437, 436, 468, 469), (424, 423, 455, 456), (438, 437, 469, 470), (425, 424, 456, 457), (480, 511, 510, 509, 508, 507, 506, 505, 504, 503, 502, 501, 500, 499, 498, 497, 496, 495, 494, 493, 492, 491, 490, 489, 488, 487, 486, 485, 484, 483, 482, 481), (461, 460, 492, 493), (475, 474, 506, 507), (462, 461, 493, 494), (449, 448, 480, 481), (476, 475, 507, 508), (463, 462, 494, 495), (450, 449, 481, 482), (477, 476, 508, 509), (464, 463, 495, 496), (451, 450, 482, 483), (478, 477, 509, 510), (465, 464, 496, 497), (452, 451, 483, 484), (479, 478, 510, 511), (466, 465, 497, 498), (453, 452, 484, 485), (448, 479, 511, 480), (467, 466, 498, 499), (454, 453, 485, 486), (468, 467, 499, 500), (455, 454, 486, 487), (469, 468, 500, 501), (456, 455, 487, 488), (470, 469, 501, 502), (457, 456, 488, 489), (471, 470, 502, 503), (458, 457, 489, 490), (472, 471, 503, 504), (459, 458, 490, 491), (473, 472, 504, 505), (460, 459, 491, 492)])
me_cylinder_001.polygons.foreach_set('use_smooth', [True] * 482)
me_cylinder_001.materials.append(mat_material_001)
me_cylinder_001.use_remesh_preserve_volume = False
me_cylinder_001.use_remesh_preserve_attributes = False
me_cylinder_001.use_mirror_vertex_groups = False
me_cylinder_001.update()
me_plane_001 = bpy.data.meshes.new('Plane.001')
me_plane_001.from_pydata([(-1.0, -1.0, 0.0), (1.0, -1.0, 0.0), (-1.0, 1.0, 0.0), (1.0, 1.0, 0.0)], [], [(0, 1, 3, 2)])
me_plane_001.materials.append(mat_material_003)
me_plane_001.use_remesh_preserve_volume = False
me_plane_001.use_remesh_preserve_attributes = False
me_plane_001.use_mirror_vertex_groups = False
me_plane_001.update()
me_plane = bpy.data.meshes.new('Plane')
me_plane.from_pydata([(-1.0, -1.0, 0.0), (1.0, -1.0, 0.0), (-1.0, 1.0, 0.0), (1.0, 1.0, 0.0)], [], [(0, 1, 3, 2)])
me_plane.materials.append(mat_material_002)
me_plane.use_remesh_preserve_volume = False
me_plane.use_remesh_preserve_attributes = False
me_plane.use_mirror_vertex_groups = False
me_plane.update()
me_cylinder = bpy.data.meshes.new('Cylinder')
me_cylinder.from_pydata([(9.632e-08, 0.1888, -1.0), (1.242e-08, 0.8954, 1.0), (0.03683, 0.1852, -1.0), (0.1747, 0.8782, 1.0), (0.07225, 0.1744, -1.0), (0.3426, 0.8272, 1.0), (0.1049, 0.157, -1.0), (0.4974, 0.7445, 1.0), (0.1335, 0.1335, -1.0), (0.6331, 0.6331, 1.0), (0.157, 0.1049, -1.0), (0.7445, 0.4974, 1.0), (0.1744, 0.07225, -1.0), (0.8272, 0.3426, 1.0), (0.1852, 0.03683, -1.0), (0.8782, 0.1747, 1.0), (0.1888, 2.454e-07, -1.0), (0.8954, 9.742e-08, 1.0), (0.1852, -0.03683, -1.0), (0.8782, -0.1747, 1.0), (0.1744, -0.07225, -1.0), (0.8272, -0.3426, 1.0), (0.157, -0.1049, -1.0), (0.7445, -0.4974, 1.0), (0.1335, -0.1335, -1.0), (0.6331, -0.6331, 1.0), (0.1049, -0.157, -1.0), (0.4974, -0.7445, 1.0), (0.07225, -0.1744, -1.0), (0.3426, -0.8272, 1.0), (0.03683, -0.1852, -1.0), (0.1747, -0.8782, 1.0), (3.48e-08, -0.1888, -1.0), (-2.793e-07, -0.8954, 1.0), (-0.03683, -0.1852, -1.0), (-0.1747, -0.8782, 1.0), (-0.07225, -0.1744, -1.0), (-0.3426, -0.8272, 1.0), (-0.1049, -0.157, -1.0), (-0.4974, -0.7445, 1.0), (-0.1335, -0.1335, -1.0), (-0.6331, -0.6331, 1.0), (-0.157, -0.1049, -1.0), (-0.7445, -0.4974, 1.0), (-0.1744, -0.07225, -1.0), (-0.8272, -0.3426, 1.0), (-0.1852, -0.03683, -1.0), (-0.8782, -0.1747, 1.0), (-0.1888, 4.135e-07, -1.0), (-0.8954, 8.944e-07, 1.0), (-0.1852, 0.03684, -1.0), (-0.8782, 0.1747, 1.0), (-0.1744, 0.07225, -1.0), (-0.8272, 0.3426, 1.0), (-0.157, 0.1049, -1.0), (-0.7445, 0.4974, 1.0), (-0.1335, 0.1335, -1.0), (-0.6331, 0.6331, 1.0), (-0.1049, 0.157, -1.0), (-0.4974, 0.7445, 1.0), (-0.07225, 0.1744, -1.0), (-0.3426, 0.8272, 1.0), (-0.03683, 0.1852, -1.0), (-0.1747, 0.8782, 1.0), (3.665e-08, 0.6913, -0.5), (-1.155e-08, 1.097, 0.0), (-6.114e-09, 1.051, 0.5), (0.2051, 1.031, 0.5), (0.2141, 1.076, 0.0), (0.1349, 0.6781, -0.5), (0.4024, 0.9715, 0.5), (0.4199, 1.014, 0.0), (0.2646, 0.6387, -0.5), (0.5842, 0.8743, 0.5), (0.6096, 0.9124, 0.0), (0.3841, 0.5748, -0.5), (0.7435, 0.7435, 0.5), (0.7759, 0.7759, 0.0), (0.4889, 0.4889, -0.5), (0.8743, 0.5842, 0.5), (0.9124, 0.6096, 0.0), (0.5748, 0.3841, -0.5), (0.9715, 0.4024, 0.5), (1.014, 0.4199, 0.0), (0.6387, 0.2646, -0.5), (1.031, 0.2051, 0.5), (1.076, 0.2141, 0.0), (0.6781, 0.1349, -0.5), (1.051, 6.471e-08, 0.5), (1.097, 5.512e-08, 0.0), (0.6913, 1.402e-07, -0.5), (1.031, -0.2051, 0.5), (1.076, -0.2141, 0.0), (0.6781, -0.1349, -0.5), (0.9715, -0.4024, 0.5), (1.014, -0.4199, 0.0), (0.6387, -0.2646, -0.5), (0.8743, -0.5842, 0.5), (0.9124, -0.6096, 0.0), (0.5748, -0.3841, -0.5), (0.7435, -0.7435, 0.5), (0.7759, -0.7759, 0.0), (0.4889, -0.4889, -0.5), (0.5842, -0.8743, 0.5), (0.6096, -0.9124, 0.0), (0.3841, -0.5748, -0.5), (0.4024, -0.9715, 0.5), (0.4199, -1.014, 0.0), (0.2646, -0.6387, -0.5), (0.2051, -1.031, 0.5), (0.2141, -1.076, 0.0), (0.1349, -0.6781, -0.5), (-3.487e-07, -1.051, 0.5), (-3.691e-07, -1.097, 0.0), (-1.886e-07, -0.6913, -0.5), (-0.2051, -1.031, 0.5), (-0.2141, -1.076, 0.0), (-0.1349, -0.6781, -0.5), (-0.4024, -0.9715, 0.5), (-0.4199, -1.014, 0.0), (-0.2646, -0.6387, -0.5), (-0.5842, -0.8743, 0.5), (-0.6096, -0.9124, 0.0), (-0.3841, -0.5748, -0.5), (-0.7435, -0.7435, 0.5), (-0.7759, -0.7759, 0.0), (-0.4889, -0.4889, -0.5), (-0.8743, -0.5842, 0.5), (-0.9124, -0.6096, 0.0), (-0.5748, -0.3841, -0.5), (-0.9715, -0.4024, 0.5), (-1.014, -0.4199, 0.0), (-0.6387, -0.2646, -0.5), (-1.031, -0.2051, 0.5), (-1.076, -0.2141, 0.0), (-0.6781, -0.1349, -0.5), (-1.051, 1.001e-06, 0.5), (-1.097, 1.032e-06, 0.0), (-0.6913, 7.555e-07, -0.5), (-1.031, 0.2051, 0.5), (-1.076, 0.2141, 0.0), (-0.6781, 0.1349, -0.5), (-0.9715, 0.4024, 0.5), (-1.014, 0.4199, 0.0), (-0.6387, 0.2646, -0.5), (-0.8743, 0.5842, 0.5), (-0.9124, 0.6096, 0.0), (-0.5748, 0.3841, -0.5), (-0.7435, 0.7435, 0.5), (-0.7759, 0.7759, 0.0), (-0.4889, 0.4889, -0.5), (-0.5842, 0.8743, 0.5), (-0.6096, 0.9124, 0.0), (-0.3841, 0.5748, -0.5), (-0.4024, 0.9715, 0.5), (-0.4199, 1.014, 0.0), (-0.2646, 0.6387, -0.5), (-0.2051, 1.031, 0.5), (-0.2141, 1.076, 0.0), (-0.1349, 0.6781, -0.5), (9.768e-08, 0.1799, -0.9527), (1.775e-08, 0.853, 0.9527), (0.03509, 0.1764, -0.9527), (0.1664, 0.8366, 0.9527), (0.06884, 0.1662, -0.9527), (0.3264, 0.7881, 0.9527), (0.09993, 0.1496, -0.9527), (0.4739, 0.7093, 0.9527), (0.1272, 0.1272, -0.9527), (0.6032, 0.6032, 0.9527), (0.1496, 0.09993, -0.9527), (0.7093, 0.4739, 0.9527), (0.1662, 0.06884, -0.9527), (0.7881, 0.3264, 0.9527), (0.1764, 0.03509, -0.9527), (0.8366, 0.1664, 0.9527), (0.1799, 2.48e-07, -0.9527), (0.853, 1.07e-07, 0.9527), (0.1764, -0.03509, -0.9527), (0.8366, -0.1664, 0.9527), (0.1662, -0.06884, -0.9527), (0.7881, -0.3264, 0.9527), (0.1496, -0.09993, -0.9527), (0.7093, -0.4739, 0.9527), (0.1272, -0.1272, -0.9527), (0.6032, -0.6032, 0.9527), (0.09993, -0.1496, -0.9527), (0.4739, -0.7093, 0.9527), (0.06884, -0.1662, -0.9527), (0.3264, -0.7881, 0.9527), (0.03509, -0.1764, -0.9527), (0.1664, -0.8366, 0.9527), (3.907e-08, -0.1799, -0.9527), (-2.602e-07, -0.853, 0.9527), (-0.03509, -0.1764, -0.9527), (-0.1664, -0.8366, 0.9527), (-0.06884, -0.1662, -0.9527), (-0.3264, -0.7881, 0.9527), (-0.09993, -0.1496, -0.9527), (-0.4739, -0.7093, 0.9527), (-0.1272, -0.1272, -0.9527), (-0.6032, -0.6032, 0.9527), (-0.1496, -0.09993, -0.9527), (-0.7093, -0.4739, 0.9527), (-0.1662, -0.06884, -0.9527), (-0.7881, -0.3264, 0.9527), (-0.1764, -0.03509, -0.9527), (-0.8366, -0.1664, 0.9527), (-0.1799, 4.082e-07, -0.9527), (-0.853, 8.663e-07, 0.9527), (-0.1764, 0.03509, -0.9527), (-0.8366, 0.1664, 0.9527), (-0.1662, 0.06884, -0.9527), (-0.7881, 0.3264, 0.9527), (-0.1496, 0.09993, -0.9527), (-0.7093, 0.4739, 0.9527), (-0.1272, 0.1272, -0.9527), (-0.6032, 0.6032, 0.9527), (-0.09993, 0.1496, -0.9527), (-0.4739, 0.7093, 0.9527), (-0.06884, 0.1662, -0.9527), (-0.3264, 0.7881, 0.9527), (-0.03509, 0.1764, -0.9527), (-0.1664, 0.8366, 0.9527), (4.083e-08, 0.6586, -0.4763), (-5.094e-09, 1.045, 4.708e-08), (8.74e-11, 1.002, 0.4763), (0.1954, 0.9825, 0.4763), (0.2039, 1.025, 4.708e-08), (0.1285, 0.646, -0.4763), (0.3834, 0.9255, 0.4763), (0.4001, 0.9658, 4.708e-08), (0.2521, 0.6085, -0.4763), (0.5565, 0.8329, 0.4763), (0.5808, 0.8692, 4.708e-08), (0.3659, 0.5476, -0.4763), (0.7083, 0.7083, 0.4763), (0.7392, 0.7392, 4.708e-08), (0.4657, 0.4657, -0.4763), (0.8329, 0.5565, 0.4763), (0.8692, 0.5808, 4.708e-08), (0.5476, 0.3659, -0.4763), (0.9255, 0.3834, 0.4763), (0.9658, 0.4001, 4.708e-08), (0.6085, 0.2521, -0.4763), (0.9825, 0.1954, 0.4763), (1.025, 0.2039, 4.708e-08), (0.646, 0.1285, -0.4763), (1.002, 7.587e-08, 0.4763), (1.045, 6.673e-08, 4.708e-08), (0.6586, 1.477e-07, -0.4763), (0.9825, -0.1954, 0.4763), (1.025, -0.2039, 4.708e-08), (0.646, -0.1285, -0.4763), (0.9255, -0.3834, 0.4763), (0.9658, -0.4001, 4.708e-08), (0.6085, -0.2521, -0.4763), (0.8329, -0.5565, 0.4763), (0.8692, -0.5808, 4.708e-08), (0.5476, -0.3659, -0.4763), (0.7083, -0.7083, 0.4763), (0.7392, -0.7392, 4.708e-08), (0.4657, -0.4657, -0.4763), (0.5565, -0.8329, 0.4763), (0.5808, -0.8692, 4.708e-08), (0.3659, -0.5476, -0.4763), (0.3834, -0.9255, 0.4763), (0.4001, -0.9658, 4.708e-08), (0.2521, -0.6085, -0.4763), (0.1954, -0.9825, 0.4763), (0.2039, -1.025, 4.708e-08), (0.1285, -0.646, -0.4763), (-3.263e-07, -1.002, 0.4763), (-3.457e-07, -1.045, 4.708e-08), (-1.738e-07, -0.6586, -0.4763), (-0.1954, -0.9825, 0.4763), (-0.2039, -1.025, 4.708e-08), (-0.1285, -0.646, -0.4763), (-0.3834, -0.9255, 0.4763), (-0.4001, -0.9658, 4.708e-08), (-0.2521, -0.6085, -0.4763), (-0.5565, -0.8329, 0.4763), (-0.5808, -0.8692, 4.708e-08), (-0.3659, -0.5476, -0.4763), (-0.7083, -0.7083, 0.4763), (-0.7392, -0.7392, 4.708e-08), (-0.4657, -0.4657, -0.4763), (-0.8329, -0.5565, 0.4763), (-0.8692, -0.5808, 4.708e-08), (-0.5476, -0.3659, -0.4763), (-0.9255, -0.3834, 0.4763), (-0.9658, -0.4001, 4.708e-08), (-0.6085, -0.2521, -0.4763), (-0.9825, -0.1954, 0.4763), (-1.025, -0.2039, 4.708e-08), (-0.646, -0.1285, -0.4763), (-1.002, 9.675e-07, 0.4763), (-1.045, 9.972e-07, 4.708e-08), (-0.6586, 7.34e-07, -0.4763), (-0.9825, 0.1954, 0.4763), (-1.025, 0.2039, 4.708e-08), (-0.646, 0.1285, -0.4763), (-0.9255, 0.3834, 0.4763), (-0.9658, 0.4001, 4.708e-08), (-0.6085, 0.2521, -0.4763), (-0.8329, 0.5565, 0.4763), (-0.8692, 0.5808, 4.708e-08), (-0.5476, 0.3659, -0.4763), (-0.7083, 0.7083, 0.4763), (-0.7392, 0.7392, 4.708e-08), (-0.4657, 0.4657, -0.4763), (-0.5565, 0.8329, 0.4763), (-0.5808, 0.8692, 4.708e-08), (-0.3659, 0.5476, -0.4763), (-0.3834, 0.9255, 0.4763), (-0.4001, 0.9658, 4.708e-08), (-0.2521, 0.6085, -0.4763), (-0.1954, 0.9825, 0.4763), (-0.2039, 1.025, 4.708e-08), (-0.1285, 0.646, -0.4763), (1.026e-07, 0.1014, -1.185), (0.01979, 0.09949, -1.185), (0.03882, 0.09372, -1.185), (0.05636, 0.08434, -1.185), (0.07173, 0.07173, -1.185), (0.08434, 0.05636, -1.185), (0.09372, 0.03882, -1.185), (0.09949, 0.01979, -1.185), (0.1014, 2.655e-07, -1.185), (0.09949, -0.01979, -1.185), (0.09372, -0.03882, -1.185), (0.08434, -0.05636, -1.185), (0.07173, -0.07173, -1.185), (0.05636, -0.08434, -1.185), (0.03882, -0.09372, -1.185), (0.01979, -0.09949, -1.185), (6.955e-08, -0.1014, -1.185), (-0.01979, -0.09949, -1.185), (-0.03882, -0.09372, -1.185), (-0.05636, -0.08434, -1.185), (-0.07173, -0.07173, -1.185), (-0.08434, -0.05636, -1.185), (-0.09372, -0.03882, -1.185), (-0.09949, -0.01979, -1.185), (-0.1014, 3.557e-07, -1.185), (-0.09949, 0.01979, -1.185), (-0.09372, 0.03882, -1.185), (-0.08434, 0.05636, -1.185), (-0.07173, 0.07173, -1.185), (-0.05636, 0.08434, -1.185), (-0.03882, 0.09372, -1.185), (-0.01979, 0.09949, -1.185), (-5.123e-08, 0.1014, -2.701), (0.01979, 0.09949, -2.701), (0.03882, 0.09372, -2.701), (0.05636, 0.08434, -2.701), (0.07173, 0.07173, -2.701), (0.08434, 0.05636, -2.701), (0.09372, 0.03882, -2.701), (0.09949, 0.01979, -2.701), (0.1014, 2.655e-07, -2.701), (0.09949, -0.01979, -2.701), (0.09372, -0.03882, -2.701), (0.08434, -0.05636, -2.701), (0.07173, -0.07173, -2.701), (0.05636, -0.08434, -2.701), (0.03882, -0.09372, -2.701), (0.01979, -0.09949, -2.701), (-8.428e-08, -0.1014, -2.701), (-0.01979, -0.09949, -2.701), (-0.03882, -0.09372, -2.701), (-0.05636, -0.08434, -2.701), (-0.07173, -0.07173, -2.701), (-0.08434, -0.05636, -2.701), (-0.09372, -0.03882, -2.701), (-0.09949, -0.01979, -2.701), (-0.1014, 3.557e-07, -2.701), (-0.09949, 0.01979, -2.701), (-0.09372, 0.03882, -2.701), (-0.08434, 0.05636, -2.701), (-0.07173, 0.07173, -2.701), (-0.05636, 0.08434, -2.701), (-0.03882, 0.09372, -2.701), (-0.01979, 0.09949, -2.701), (-1.341e-07, 0.2997, -2.797), (0.05847, 0.294, -2.797), (0.1147, 0.2769, -2.797), (0.1665, 0.2492, -2.797), (0.2119, 0.2119, -2.797), (0.2492, 0.1665, -2.797), (0.2769, 0.1147, -2.797), (0.294, 0.05848, -2.797), (0.2997, 2.118e-07, -2.797), (0.294, -0.05847, -2.797), (0.2769, -0.1147, -2.797), (0.2492, -0.1665, -2.797), (0.2119, -0.2119, -2.797), (0.1665, -0.2492, -2.797), (0.1147, -0.2769, -2.797), (0.05847, -0.294, -2.797), (-2.318e-07, -0.2997, -2.797), (-0.05848, -0.294, -2.797), (-0.1147, -0.2769, -2.797), (-0.1665, -0.2492, -2.797), (-0.2119, -0.2119, -2.797), (-0.2492, -0.1665, -2.797), (-0.2769, -0.1147, -2.797), (-0.294, -0.05847, -2.797), (-0.2997, 4.786e-07, -2.797), (-0.294, 0.05848, -2.797), (-0.2769, 0.1147, -2.797), (-0.2492, 0.1665, -2.797), (-0.2119, 0.2119, -2.797), (-0.1665, 0.2492, -2.797), (-0.1147, 0.2769, -2.797), (-0.05847, 0.294, -2.797), (-1.341e-07, 0.2997, -2.797), (0.05847, 0.294, -2.797), (0.1147, 0.2769, -2.797), (0.1665, 0.2492, -2.797), (0.2119, 0.2119, -2.797), (0.2492, 0.1665, -2.797), (0.2769, 0.1147, -2.797), (0.294, 0.05848, -2.797), (0.2997, 2.118e-07, -2.797), (0.294, -0.05847, -2.797), (0.2769, -0.1147, -2.797), (0.2492, -0.1665, -2.797), (0.2119, -0.2119, -2.797), (0.1665, -0.2492, -2.797), (0.1147, -0.2769, -2.797), (0.05847, -0.294, -2.797), (-2.318e-07, -0.2997, -2.797), (-0.05848, -0.294, -2.797), (-0.1147, -0.2769, -2.797), (-0.1665, -0.2492, -2.797), (-0.2119, -0.2119, -2.797), (-0.2492, -0.1665, -2.797), (-0.2769, -0.1147, -2.797), (-0.294, -0.05847, -2.797), (-0.2997, 4.786e-07, -2.797), (-0.294, 0.05848, -2.797), (-0.2769, 0.1147, -2.797), (-0.2492, 0.1665, -2.797), (-0.2119, 0.2119, -2.797), (-0.1665, 0.2492, -2.797), (-0.1147, 0.2769, -2.797), (-0.05847, 0.294, -2.797), (-6.814e-08, 0.7991, -2.896), (0.1559, 0.7837, -2.896), (0.3058, 0.7382, -2.896), (0.4439, 0.6644, -2.896), (0.565, 0.565, -2.896), (0.6644, 0.4439, -2.896), (0.7382, 0.3058, -2.896), (0.7837, 0.1559, -2.896), (0.7991, 7.285e-08, -2.896), (0.7837, -0.1559, -2.896), (0.7382, -0.3058, -2.896), (0.6644, -0.4439, -2.896), (0.565, -0.565, -2.896), (0.4439, -0.6644, -2.896), (0.3058, -0.7382, -2.896), (0.1559, -0.7837, -2.896), (-3.285e-07, -0.7991, -2.896), (-0.1559, -0.7837, -2.896), (-0.3058, -0.7382, -2.896), (-0.4439, -0.6644, -2.896), (-0.565, -0.565, -2.896), (-0.6644, -0.4439, -2.896), (-0.7382, -0.3058, -2.896), (-0.7837, -0.1559, -2.896), (-0.7991, 7.841e-07, -2.896), (-0.7837, 0.1559, -2.896), (-0.7382, 0.3058, -2.896), (-0.6644, 0.4439, -2.896), (-0.565, 0.565, -2.896), (-0.4439, 0.6644, -2.896), (-0.3058, 0.7382, -2.896), (-0.1559, 0.7837, -2.896), (-1.032e-07, 0.7991, -2.992), (0.1559, 0.7837, -2.992), (0.3058, 0.7382, -2.992), (0.4439, 0.6644, -2.992), (0.565, 0.565, -2.992), (0.6644, 0.4439, -2.992), (0.7382, 0.3058, -2.992), (0.7837, 0.1559, -2.992), (0.7991, 7.285e-08, -2.992), (0.7837, -0.1559, -2.992), (0.7382, -0.3058, -2.992), (0.6644, -0.4439, -2.992), (0.565, -0.565, -2.992), (0.4439, -0.6644, -2.992), (0.3058, -0.7382, -2.992), (0.1559, -0.7837, -2.992), (-3.636e-07, -0.7991, -2.992), (-0.1559, -0.7837, -2.992), (-0.3058, -0.7382, -2.992), (-0.4439, -0.6644, -2.992), (-0.565, -0.565, -2.992), (-0.6644, -0.4439, -2.992), (-0.7382, -0.3058, -2.992), (-0.7837, -0.1559, -2.992), (-0.7991, 7.841e-07, -2.992), (-0.7837, 0.1559, -2.992), (-0.7382, 0.3058, -2.992), (-0.6644, 0.4439, -2.992), (-0.565, 0.565, -2.992), (-0.4439, 0.6644, -2.992), (-0.3058, 0.7382, -2.992), (-0.1559, 0.7837, -2.992)], [], [(66, 67, 3, 1), (67, 70, 5, 3), (70, 73, 7, 5), (73, 76, 9, 7), (76, 79, 11, 9), (79, 82, 13, 11), (82, 85, 15, 13), (85, 88, 17, 15), (88, 91, 19, 17), (91, 94, 21, 19), (94, 97, 23, 21), (97, 100, 25, 23), (100, 103, 27, 25), (103, 106, 29, 27), (106, 109, 31, 29), (109, 112, 33, 31), (112, 115, 35, 33), (115, 118, 37, 35), (118, 121, 39, 37), (121, 124, 41, 39), (124, 127, 43, 41), (127, 130, 45, 43), (130, 133, 47, 45), (133, 136, 49, 47), (136, 139, 51, 49), (139, 142, 53, 51), (142, 145, 55, 53), (145, 148, 57, 55), (148, 151, 59, 57), (151, 154, 61, 59), (226, 161, 163, 227), (154, 157, 63, 61), (157, 66, 1, 63), (40, 38, 339, 340), (62, 0, 64, 159), (159, 64, 65, 158), (158, 65, 66, 157), (60, 62, 159, 156), (156, 159, 158, 155), (155, 158, 157, 154), (58, 60, 156, 153), (153, 156, 155, 152), (152, 155, 154, 151), (56, 58, 153, 150), (150, 153, 152, 149), (149, 152, 151, 148), (54, 56, 150, 147), (147, 150, 149, 146), (146, 149, 148, 145), (52, 54, 147, 144), (144, 147, 146, 143), (143, 146, 145, 142), (50, 52, 144, 141), (141, 144, 143, 140), (140, 143, 142, 139), (48, 50, 141, 138), (138, 141, 140, 137), (137, 140, 139, 136), (46, 48, 138, 135), (135, 138, 137, 134), (134, 137, 136, 133), (44, 46, 135, 132), (132, 135, 134, 131), (131, 134, 133, 130), (42, 44, 132, 129), (129, 132, 131, 128), (128, 131, 130, 127), (40, 42, 129, 126), (126, 129, 128, 125), (125, 128, 127, 124), (38, 40, 126, 123), (123, 126, 125, 122), (122, 125, 124, 121), (36, 38, 123, 120), (120, 123, 122, 119), (119, 122, 121, 118), (34, 36, 120, 117), (117, 120, 119, 116), (116, 119, 118, 115), (32, 34, 117, 114), (114, 117, 116, 113), (113, 116, 115, 112), (30, 32, 114, 111), (111, 114, 113, 110), (110, 113, 112, 109), (28, 30, 111, 108), (108, 111, 110, 107), (107, 110, 109, 106), (26, 28, 108, 105), (105, 108, 107, 104), (104, 107, 106, 103), (24, 26, 105, 102), (102, 105, 104, 101), (101, 104, 103, 100), (22, 24, 102, 99), (99, 102, 101, 98), (98, 101, 100, 97), (20, 22, 99, 96), (96, 99, 98, 95), (95, 98, 97, 94), (18, 20, 96, 93), (93, 96, 95, 92), (92, 95, 94, 91), (16, 18, 93, 90), (90, 93, 92, 89), (89, 92, 91, 88), (14, 16, 90, 87), (87, 90, 89, 86), (86, 89, 88, 85), (12, 14, 87, 84), (84, 87, 86, 83), (83, 86, 85, 82), (10, 12, 84, 81), (81, 84, 83, 80), (80, 83, 82, 79), (8, 10, 81, 78), (78, 81, 80, 77), (77, 80, 79, 76), (6, 8, 78, 75), (75, 78, 77, 74), (74, 77, 76, 73), (4, 6, 75, 72), (72, 75, 74, 71), (71, 74, 73, 70), (2, 4, 72, 69), (69, 72, 71, 68), (68, 71, 70, 67), (0, 2, 69, 64), (64, 69, 68, 65), (65, 68, 67, 66), (227, 163, 165, 230), (230, 165, 167, 233), (233, 167, 169, 236), (236, 169, 171, 239), (239, 171, 173, 242), (242, 173, 175, 245), (245, 175, 177, 248), (248, 177, 179, 251), (251, 179, 181, 254), (254, 181, 183, 257), (257, 183, 185, 260), (260, 185, 187, 263), (263, 187, 189, 266), (266, 189, 191, 269), (269, 191, 193, 272), (272, 193, 195, 275), (275, 195, 197, 278), (278, 197, 199, 281), (281, 199, 201, 284), (284, 201, 203, 287), (287, 203, 205, 290), (290, 205, 207, 293), (293, 207, 209, 296), (296, 209, 211, 299), (299, 211, 213, 302), (302, 213, 215, 305), (305, 215, 217, 308), (308, 217, 219, 311), (311, 219, 221, 314), (314, 221, 223, 317), (317, 223, 161, 226), (160, 162, 164, 166, 168, 170, 172, 174, 176, 178, 180, 182, 184, 186, 188, 190, 192, 194, 196, 198, 200, 202, 204, 206, 208, 210, 212, 214, 216, 218, 220, 222), (222, 319, 224, 160), (319, 318, 225, 224), (318, 317, 226, 225), (220, 316, 319, 222), (316, 315, 318, 319), (315, 314, 317, 318), (218, 313, 316, 220), (313, 312, 315, 316), (312, 311, 314, 315), (216, 310, 313, 218), (310, 309, 312, 313), (309, 308, 311, 312), (214, 307, 310, 216), (307, 306, 309, 310), (306, 305, 308, 309), (212, 304, 307, 214), (304, 303, 306, 307), (303, 302, 305, 306), (210, 301, 304, 212), (301, 300, 303, 304), (300, 299, 302, 303), (208, 298, 301, 210), (298, 297, 300, 301), (297, 296, 299, 300), (206, 295, 298, 208), (295, 294, 297, 298), (294, 293, 296, 297), (204, 292, 295, 206), (292, 291, 294, 295), (291, 290, 293, 294), (202, 289, 292, 204), (289, 288, 291, 292), (288, 287, 290, 291), (200, 286, 289, 202), (286, 285, 288, 289), (285, 284, 287, 288), (198, 283, 286, 200), (283, 282, 285, 286), (282, 281, 284, 285), (196, 280, 283, 198), (280, 279, 282, 283), (279, 278, 281, 282), (194, 277, 280, 196), (277, 276, 279, 280), (276, 275, 278, 279), (192, 274, 277, 194), (274, 273, 276, 277), (273, 272, 275, 276), (190, 271, 274, 192), (271, 270, 273, 274), (270, 269, 272, 273), (188, 268, 271, 190), (268, 267, 270, 271), (267, 266, 269, 270), (186, 265, 268, 188), (265, 264, 267, 268), (264, 263, 266, 267), (184, 262, 265, 186), (262, 261, 264, 265), (261, 260, 263, 264), (182, 259, 262, 184), (259, 258, 261, 262), (258, 257, 260, 261), (180, 256, 259, 182), (256, 255, 258, 259), (255, 254, 257, 258), (178, 253, 256, 180), (253, 252, 255, 256), (252, 251, 254, 255), (176, 250, 253, 178), (250, 249, 252, 253), (249, 248, 251, 252), (174, 247, 250, 176), (247, 246, 249, 250), (246, 245, 248, 249), (172, 244, 247, 174), (244, 243, 246, 247), (243, 242, 245, 246), (170, 241, 244, 172), (241, 240, 243, 244), (240, 239, 242, 243), (168, 238, 241, 170), (238, 237, 240, 241), (237, 236, 239, 240), (166, 235, 238, 168), (235, 234, 237, 238), (234, 233, 236, 237), (164, 232, 235, 166), (232, 231, 234, 235), (231, 230, 233, 234), (162, 229, 232, 164), (229, 228, 231, 232), (228, 227, 230, 231), (160, 224, 229, 162), (224, 225, 228, 229), (225, 226, 227, 228), (3, 5, 165, 163), (21, 23, 183, 181), (39, 41, 201, 199), (57, 59, 219, 217), (13, 15, 175, 173), (31, 33, 193, 191), (49, 51, 211, 209), (5, 7, 167, 165), (23, 25, 185, 183), (41, 43, 203, 201), (59, 61, 221, 219), (15, 17, 177, 175), (33, 35, 195, 193), (51, 53, 213, 211), (7, 9, 169, 167), (25, 27, 187, 185), (43, 45, 205, 203), (61, 63, 223, 221), (17, 19, 179, 177), (35, 37, 197, 195), (53, 55, 215, 213), (9, 11, 171, 169), (27, 29, 189, 187), (45, 47, 207, 205), (1, 3, 163, 161), (63, 1, 161, 223), (19, 21, 181, 179), (37, 39, 199, 197), (55, 57, 217, 215), (11, 13, 173, 171), (29, 31, 191, 189), (47, 49, 209, 207), (334, 333, 365, 366), (58, 56, 348, 349), (14, 12, 326, 327), (32, 30, 335, 336), (50, 48, 344, 345), (6, 4, 322, 323), (24, 22, 331, 332), (42, 40, 340, 341), (60, 58, 349, 350), (16, 14, 327, 328), (34, 32, 336, 337), (52, 50, 345, 346), (8, 6, 323, 324), (26, 24, 332, 333), (44, 42, 341, 342), (62, 60, 350, 351), (18, 16, 328, 329), (36, 34, 337, 338), (54, 52, 346, 347), (10, 8, 324, 325), (28, 26, 333, 334), (46, 44, 342, 343), (2, 0, 320, 321), (0, 62, 351, 320), (20, 18, 329, 330), (38, 36, 338, 339), (56, 54, 347, 348), (12, 10, 325, 326), (30, 28, 334, 335), (48, 46, 343, 344), (4, 2, 321, 322), (22, 20, 330, 331), (369, 368, 400, 401), (321, 320, 352, 353), (348, 347, 379, 380), (335, 334, 366, 367), (322, 321, 353, 354), (349, 348, 380, 381), (336, 335, 367, 368), (323, 322, 354, 355), (350, 349, 381, 382), (337, 336, 368, 369), (324, 323, 355, 356), (351, 350, 382, 383), (338, 337, 369, 370), (325, 324, 356, 357), (320, 351, 383, 352), (339, 338, 370, 371), (326, 325, 357, 358), (340, 339, 371, 372), (327, 326, 358, 359), (341, 340, 372, 373), (328, 327, 359, 360), (342, 341, 373, 374), (329, 328, 360, 361), (343, 342, 374, 375), (330, 329, 361, 362), (344, 343, 375, 376), (331, 330, 362, 363), (345, 344, 376, 377), (332, 331, 363, 364), (346, 345, 377, 378), (333, 332, 364, 365), (347, 346, 378, 379), (404, 403, 435, 436), (356, 355, 387, 388), (383, 382, 414, 415), (370, 369, 401, 402), (357, 356, 388, 389), (352, 383, 415, 384), (371, 370, 402, 403), (358, 357, 389, 390), (372, 371, 403, 404), (359, 358, 390, 391), (373, 372, 404, 405), (360, 359, 391, 392), (374, 373, 405, 406), (361, 360, 392, 393), (375, 374, 406, 407), (362, 361, 393, 394), (376, 375, 407, 408), (363, 362, 394, 395), (377, 376, 408, 409), (364, 363, 395, 396), (378, 377, 409, 410), (365, 364, 396, 397), (379, 378, 410, 411), (366, 365, 397, 398), (353, 352, 384, 385), (380, 379, 411, 412), (367, 366, 398, 399), (354, 353, 385, 386), (381, 380, 412, 413), (368, 367, 399, 400), (355, 354, 386, 387), (382, 381, 413, 414), (439, 438, 470, 471), (391, 390, 422, 423), (405, 404, 436, 437), (392, 391, 423, 424), (406, 405, 437, 438), (393, 392, 424, 425), (407, 406, 438, 439), (394, 393, 425, 426), (408, 407, 439, 440), (395, 394, 426, 427), (409, 408, 440, 441), (396, 395, 427, 428), (410, 409, 441, 442), (397, 396, 428, 429), (411, 410, 442, 443), (398, 397, 429, 430), (385, 384, 416, 417), (412, 411, 443, 444), (399, 398, 430, 431), (386, 385, 417, 418), (413, 412, 444, 445), (400, 399, 431, 432), (387, 386, 418, 419), (414, 413, 445, 446), (401, 400, 432, 433), (388, 387, 419, 420), (415, 414, 446, 447), (402, 401, 433, 434), (389, 388, 420, 421), (384, 415, 447, 416), (403, 402, 434, 435), (390, 389, 421, 422), (474, 473, 505, 506), (426, 425, 457, 458), (440, 439, 471, 472), (427, 426, 458, 459), (441, 440, 472, 473), (428, 427, 459, 460), (442, 441, 473, 474), (429, 428, 460, 461), (443, 442, 474, 475), (430, 429, 461, 462), (417, 416, 448, 449), (444, 443, 475, 476), (431, 430, 462, 463), (418, 417, 449, 450), (445, 444, 476, 477), (432, 431, 463, 464), (419, 418, 450, 451), (446, 445, 477, 478), (433, 432, 464, 465), (420, 419, 451, 452), (447, 446, 478, 479), (434, 433, 465, 466), (421, 420, 452, 453), (416, 447, 479, 448), (435, 434, 466, 467), (422, 421, 453, 454), (436, 435, 467, 468), (423, 422, 454, 455), (437, 436, 468, 469), (424, 423, 455, 456), (438, 437, 469, 470), (425, 424, 456, 457), (480, 511, 510, 509, 508, 507, 506, 505, 504, 503, 502, 501, 500, 499, 498, 497, 496, 495, 494, 493, 492, 491, 490, 489, 488, 487, 486, 485, 484, 483, 482, 481), (461, 460, 492, 493), (475, 474, 506, 507), (462, 461, 493, 494), (449, 448, 480, 481), (476, 475, 507, 508), (463, 462, 494, 495), (450, 449, 481, 482), (477, 476, 508, 509), (464, 463, 495, 496), (451, 450, 482, 483), (478, 477, 509, 510), (465, 464, 496, 497), (452, 451, 483, 484), (479, 478, 510, 511), (466, 465, 497, 498), (453, 452, 484, 485), (448, 479, 511, 480), (467, 466, 498, 499), (454, 453, 485, 486), (468, 467, 499, 500), (455, 454, 486, 487), (469, 468, 500, 501), (456, 455, 487, 488), (470, 469, 501, 502), (457, 456, 488, 489), (471, 470, 502, 503), (458, 457, 489, 490), (472, 471, 503, 504), (459, 458, 490, 491), (473, 472, 504, 505), (460, 459, 491, 492)])
me_cylinder.polygons.foreach_set('use_smooth', [True] * 482)
me_cylinder.materials.append(mat_material_001)
me_cylinder.use_remesh_preserve_volume = False
me_cylinder.use_remesh_preserve_attributes = False
me_cylinder.use_mirror_vertex_groups = False
me_cylinder.update()

# ---- objects
ob_cylinder_001 = bpy.data.objects.new('Cylinder.001', me_cylinder_001)
ob_plane_001 = bpy.data.objects.new('Plane.001', me_plane_001)
ob_plane = bpy.data.objects.new('Plane', me_plane)
ob_cylinder = bpy.data.objects.new('Cylinder', me_cylinder)
ob_lamp = bpy.data.objects.new('Lamp', light_lamp)
ob_camera = bpy.data.objects.new('Camera', cam_camera)

# ---- transforms, parenting, visibility, modifiers, constraints
ob_cylinder_001.location = (2.262, 0.0, 0.0)
ob_cylinder_001.lineart.crease_threshold = 0.0
_m = ob_cylinder_001.modifiers.new('Subsurf', 'SUBSURF')
_m.uv_smooth = 'PRESERVE_CORNERS'
_m.levels = 3
_m.render_levels = 3
_m.show_only_control_edges = False
ob_plane_001.location = (11.28, -3.815e-06, 7.912)
ob_plane_001.rotation_euler = (7.399e-08, 0.8705, 1.591e-07)
ob_plane_001.scale = (6.823, 6.823, 6.823)
ob_plane_001.lineart.crease_threshold = 0.0
ob_plane.location = (-0.1381, 0.0, -2.963)
ob_plane.scale = (12.64, 12.64, 12.64)
ob_plane.lineart.crease_threshold = 0.0
ob_cylinder.location = (0.0, 0.0, 0.0)
ob_cylinder.lineart.crease_threshold = 0.0
_m = ob_cylinder.modifiers.new('Subsurf', 'SUBSURF')
_m.uv_smooth = 'PRESERVE_CORNERS'
_m.levels = 3
_m.render_levels = 3
_m.show_only_control_edges = False
ob_lamp.location = (4.076, 1.005, 5.904)
ob_lamp.rotation_euler = (0.6503, 0.05522, 1.866)
ob_lamp.lock_rotations_4d = False
ob_lamp.empty_display_type = 'ARROWS'
ob_lamp.color = (0.0, 0.0, 0.0, 0.0)
ob_lamp.lineart.crease_threshold = 0.0
ob_camera.location = (8.341, -6.711, 3.805)
ob_camera.rotation_euler = (1.109, -3.119e-06, 0.8149)
ob_camera.lock_rotations_4d = False
ob_camera.empty_display_type = 'ARROWS'
ob_camera.color = (0.0, 0.0, 0.0, 0.0)
ob_camera.display_type = 'WIRE'
ob_camera.lineart.crease_threshold = 0.0

# ---- collection membership
col_collection_1.objects.link(ob_cylinder_001)
col_collection_1.objects.link(ob_plane_001)
col_collection_1.objects.link(ob_plane)
col_collection_1.objects.link(ob_cylinder)
col_collection_1.objects.link(ob_lamp)
col_collection_1.objects.link(ob_camera)

# ---- scene / render settings (as saved in the file)
scene.camera = ob_camera
scene.frame_start = 1; scene.frame_end = 250; scene.frame_set(1)
scene.render.engine = 'CYCLES'
scene.render.resolution_percentage = 50
scene.render.dither_intensity = 0.0
scene.cycles.use_denoising = False
scene.cycles.samples = 1000
scene.cycles.sampling_pattern = 'TABULATED_SOBOL'
scene.cycles.use_adaptive_sampling = False
scene.cycles.use_light_tree = False
scene.cycles.blur_glossy = 0.0
scene.cycles.sample_clamp_indirect = 0.0
scene.view_settings.view_transform = 'Standard'
bpy.context.view_layer.update()
